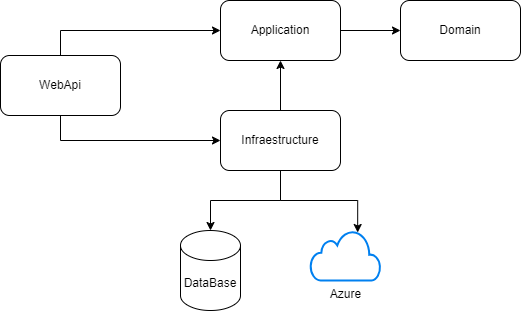

The diagram above was exported from draw.io. Its source (the exported page's mxGraphModel, read from the mxfile embedded in the PNG):
<mxGraphModel dx="1050" dy="522" grid="1" gridSize="10" guides="1" tooltips="1" connect="1" arrows="1" fold="1" page="1" pageScale="1" pageWidth="827" pageHeight="1169" math="0" shadow="0">
  <root>
    <mxCell id="0" />
    <mxCell id="1" parent="0" />
    <mxCell id="K9ixoCyKjtcU_6nQZToH-8" style="edgeStyle=orthogonalEdgeStyle;rounded=0;orthogonalLoop=1;jettySize=auto;html=1;entryX=0;entryY=0.5;entryDx=0;entryDy=0;" edge="1" parent="1" source="K9ixoCyKjtcU_6nQZToH-1" target="K9ixoCyKjtcU_6nQZToH-2">
      <mxGeometry relative="1" as="geometry">
        <Array as="points">
          <mxPoint x="110" y="90" />
        </Array>
      </mxGeometry>
    </mxCell>
    <mxCell id="K9ixoCyKjtcU_6nQZToH-14" style="edgeStyle=orthogonalEdgeStyle;rounded=0;orthogonalLoop=1;jettySize=auto;html=1;exitX=0.5;exitY=1;exitDx=0;exitDy=0;entryX=0;entryY=0.5;entryDx=0;entryDy=0;" edge="1" parent="1" source="K9ixoCyKjtcU_6nQZToH-1" target="K9ixoCyKjtcU_6nQZToH-3">
      <mxGeometry relative="1" as="geometry" />
    </mxCell>
    <mxCell id="K9ixoCyKjtcU_6nQZToH-1" value="WebApi" style="rounded=1;whiteSpace=wrap;html=1;" vertex="1" parent="1">
      <mxGeometry x="50" y="115" width="120" height="60" as="geometry" />
    </mxCell>
    <mxCell id="K9ixoCyKjtcU_6nQZToH-7" style="edgeStyle=orthogonalEdgeStyle;rounded=0;orthogonalLoop=1;jettySize=auto;html=1;entryX=0;entryY=0.5;entryDx=0;entryDy=0;" edge="1" parent="1" source="K9ixoCyKjtcU_6nQZToH-2" target="K9ixoCyKjtcU_6nQZToH-4">
      <mxGeometry relative="1" as="geometry" />
    </mxCell>
    <mxCell id="K9ixoCyKjtcU_6nQZToH-2" value="Application" style="rounded=1;whiteSpace=wrap;html=1;" vertex="1" parent="1">
      <mxGeometry x="270" y="60" width="120" height="60" as="geometry" />
    </mxCell>
    <mxCell id="K9ixoCyKjtcU_6nQZToH-6" style="edgeStyle=orthogonalEdgeStyle;rounded=0;orthogonalLoop=1;jettySize=auto;html=1;" edge="1" parent="1" source="K9ixoCyKjtcU_6nQZToH-3" target="K9ixoCyKjtcU_6nQZToH-2">
      <mxGeometry relative="1" as="geometry" />
    </mxCell>
    <mxCell id="K9ixoCyKjtcU_6nQZToH-3" value="Infraestructure" style="rounded=1;whiteSpace=wrap;html=1;" vertex="1" parent="1">
      <mxGeometry x="270" y="170" width="120" height="60" as="geometry" />
    </mxCell>
    <mxCell id="K9ixoCyKjtcU_6nQZToH-4" value="Domain" style="rounded=1;whiteSpace=wrap;html=1;" vertex="1" parent="1">
      <mxGeometry x="450" y="60" width="120" height="60" as="geometry" />
    </mxCell>
    <mxCell id="K9ixoCyKjtcU_6nQZToH-9" value="DataBase" style="shape=cylinder3;whiteSpace=wrap;html=1;boundedLbl=1;backgroundOutline=1;size=15;" vertex="1" parent="1">
      <mxGeometry x="230" y="290" width="60" height="80" as="geometry" />
    </mxCell>
    <mxCell id="K9ixoCyKjtcU_6nQZToH-11" value="Azure" style="html=1;verticalLabelPosition=bottom;align=center;labelBackgroundColor=#ffffff;verticalAlign=top;strokeWidth=2;strokeColor=#0080F0;shadow=0;dashed=0;shape=mxgraph.ios7.icons.cloud;" vertex="1" parent="1">
      <mxGeometry x="360" y="290" width="70" height="50" as="geometry" />
    </mxCell>
    <mxCell id="K9ixoCyKjtcU_6nQZToH-12" style="edgeStyle=orthogonalEdgeStyle;rounded=0;orthogonalLoop=1;jettySize=auto;html=1;entryX=0.5;entryY=0;entryDx=0;entryDy=0;entryPerimeter=0;" edge="1" parent="1" source="K9ixoCyKjtcU_6nQZToH-3" target="K9ixoCyKjtcU_6nQZToH-9">
      <mxGeometry relative="1" as="geometry" />
    </mxCell>
    <mxCell id="K9ixoCyKjtcU_6nQZToH-13" style="edgeStyle=orthogonalEdgeStyle;rounded=0;orthogonalLoop=1;jettySize=auto;html=1;entryX=0.674;entryY=0.04;entryDx=0;entryDy=0;entryPerimeter=0;" edge="1" parent="1" source="K9ixoCyKjtcU_6nQZToH-3" target="K9ixoCyKjtcU_6nQZToH-11">
      <mxGeometry relative="1" as="geometry" />
    </mxCell>
  </root>
</mxGraphModel>